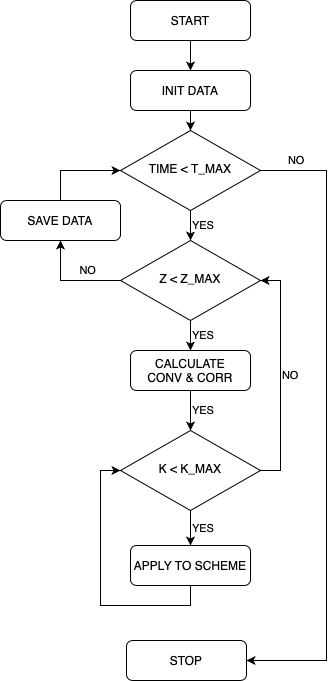

The diagram above was exported from draw.io. Its source (the exported page's mxGraphModel, read from the mxfile embedded in the PNG):
<mxGraphModel dx="1186" dy="812" grid="1" gridSize="10" guides="1" tooltips="1" connect="1" arrows="1" fold="1" page="1" pageScale="1" pageWidth="827" pageHeight="1169" math="0" shadow="0">
  <root>
    <mxCell id="WIyWlLk6GJQsqaUBKTNV-0" />
    <mxCell id="WIyWlLk6GJQsqaUBKTNV-1" parent="WIyWlLk6GJQsqaUBKTNV-0" />
    <mxCell id="5IKCfB0vAneSTm4zh3_s-15" style="edgeStyle=orthogonalEdgeStyle;rounded=0;orthogonalLoop=1;jettySize=auto;html=1;exitX=0.5;exitY=1;exitDx=0;exitDy=0;align=left;" edge="1" parent="WIyWlLk6GJQsqaUBKTNV-1" source="5IKCfB0vAneSTm4zh3_s-0" target="5IKCfB0vAneSTm4zh3_s-1">
      <mxGeometry relative="1" as="geometry" />
    </mxCell>
    <mxCell id="5IKCfB0vAneSTm4zh3_s-0" value="START" style="rounded=1;whiteSpace=wrap;html=1;fontSize=12;glass=0;strokeWidth=1;shadow=0;" vertex="1" parent="WIyWlLk6GJQsqaUBKTNV-1">
      <mxGeometry x="264" y="40" width="120" height="40" as="geometry" />
    </mxCell>
    <mxCell id="5IKCfB0vAneSTm4zh3_s-16" style="edgeStyle=orthogonalEdgeStyle;rounded=0;orthogonalLoop=1;jettySize=auto;html=1;exitX=0.5;exitY=1;exitDx=0;exitDy=0;align=left;" edge="1" parent="WIyWlLk6GJQsqaUBKTNV-1" source="5IKCfB0vAneSTm4zh3_s-1" target="5IKCfB0vAneSTm4zh3_s-2">
      <mxGeometry relative="1" as="geometry" />
    </mxCell>
    <mxCell id="5IKCfB0vAneSTm4zh3_s-1" value="INIT DATA" style="rounded=1;whiteSpace=wrap;html=1;fontSize=12;glass=0;strokeWidth=1;shadow=0;" vertex="1" parent="WIyWlLk6GJQsqaUBKTNV-1">
      <mxGeometry x="264" y="110" width="120" height="40" as="geometry" />
    </mxCell>
    <mxCell id="5IKCfB0vAneSTm4zh3_s-17" value="YES" style="edgeStyle=orthogonalEdgeStyle;rounded=0;orthogonalLoop=1;jettySize=auto;html=1;exitX=0.5;exitY=1;exitDx=0;exitDy=0;entryX=0.5;entryY=0;entryDx=0;entryDy=0;align=left;" edge="1" parent="WIyWlLk6GJQsqaUBKTNV-1" source="5IKCfB0vAneSTm4zh3_s-2" target="5IKCfB0vAneSTm4zh3_s-4">
      <mxGeometry relative="1" as="geometry" />
    </mxCell>
    <mxCell id="5IKCfB0vAneSTm4zh3_s-25" value="NO" style="edgeStyle=orthogonalEdgeStyle;rounded=0;orthogonalLoop=1;jettySize=auto;html=1;exitX=1;exitY=0.5;exitDx=0;exitDy=0;entryX=1;entryY=0.5;entryDx=0;entryDy=0;align=left;" edge="1" parent="WIyWlLk6GJQsqaUBKTNV-1" source="5IKCfB0vAneSTm4zh3_s-2" target="5IKCfB0vAneSTm4zh3_s-24">
      <mxGeometry x="-0.9182" y="10" relative="1" as="geometry">
        <Array as="points">
          <mxPoint x="460" y="210" />
          <mxPoint x="460" y="700" />
        </Array>
        <mxPoint as="offset" />
      </mxGeometry>
    </mxCell>
    <mxCell id="5IKCfB0vAneSTm4zh3_s-2" value="TIME &amp;lt; T_MAX" style="rhombus;whiteSpace=wrap;html=1;shadow=0;fontFamily=Helvetica;fontSize=12;align=center;strokeWidth=1;spacing=6;spacingTop=-4;" vertex="1" parent="WIyWlLk6GJQsqaUBKTNV-1">
      <mxGeometry x="254" y="170" width="140" height="80" as="geometry" />
    </mxCell>
    <mxCell id="5IKCfB0vAneSTm4zh3_s-8" value="YES" style="edgeStyle=orthogonalEdgeStyle;rounded=0;orthogonalLoop=1;jettySize=auto;html=1;exitX=0.5;exitY=1;exitDx=0;exitDy=0;entryX=0.5;entryY=0;entryDx=0;entryDy=0;align=left;" edge="1" parent="WIyWlLk6GJQsqaUBKTNV-1" source="5IKCfB0vAneSTm4zh3_s-4" target="5IKCfB0vAneSTm4zh3_s-6">
      <mxGeometry relative="1" as="geometry" />
    </mxCell>
    <mxCell id="5IKCfB0vAneSTm4zh3_s-22" value="NO" style="edgeStyle=orthogonalEdgeStyle;rounded=0;orthogonalLoop=1;jettySize=auto;html=1;exitX=0;exitY=0.5;exitDx=0;exitDy=0;align=right;entryX=0.5;entryY=1;entryDx=0;entryDy=0;" edge="1" parent="WIyWlLk6GJQsqaUBKTNV-1" source="5IKCfB0vAneSTm4zh3_s-4" target="5IKCfB0vAneSTm4zh3_s-20">
      <mxGeometry x="-0.5368" y="-10" relative="1" as="geometry">
        <mxPoint x="154" y="290" as="targetPoint" />
        <mxPoint as="offset" />
      </mxGeometry>
    </mxCell>
    <mxCell id="5IKCfB0vAneSTm4zh3_s-4" value="Z &amp;lt; Z_MAX" style="rhombus;whiteSpace=wrap;html=1;shadow=0;fontFamily=Helvetica;fontSize=12;align=center;strokeWidth=1;spacing=6;spacingTop=-4;" vertex="1" parent="WIyWlLk6GJQsqaUBKTNV-1">
      <mxGeometry x="254" y="280" width="140" height="80" as="geometry" />
    </mxCell>
    <mxCell id="5IKCfB0vAneSTm4zh3_s-10" value="YES" style="edgeStyle=orthogonalEdgeStyle;rounded=0;orthogonalLoop=1;jettySize=auto;html=1;exitX=0.5;exitY=1;exitDx=0;exitDy=0;entryX=0.5;entryY=0;entryDx=0;entryDy=0;align=left;verticalAlign=middle;horizontal=1;" edge="1" parent="WIyWlLk6GJQsqaUBKTNV-1" source="5IKCfB0vAneSTm4zh3_s-5" target="5IKCfB0vAneSTm4zh3_s-7">
      <mxGeometry relative="1" as="geometry" />
    </mxCell>
    <mxCell id="5IKCfB0vAneSTm4zh3_s-21" value="NO" style="edgeStyle=orthogonalEdgeStyle;rounded=0;orthogonalLoop=1;jettySize=auto;html=1;exitX=1;exitY=0.5;exitDx=0;exitDy=0;entryX=1;entryY=0.5;entryDx=0;entryDy=0;align=left;" edge="1" parent="WIyWlLk6GJQsqaUBKTNV-1" source="5IKCfB0vAneSTm4zh3_s-5" target="5IKCfB0vAneSTm4zh3_s-4">
      <mxGeometry relative="1" as="geometry" />
    </mxCell>
    <mxCell id="5IKCfB0vAneSTm4zh3_s-5" value="K &amp;lt; K_MAX" style="rhombus;whiteSpace=wrap;html=1;shadow=0;fontFamily=Helvetica;fontSize=12;align=center;strokeWidth=1;spacing=6;spacingTop=-4;" vertex="1" parent="WIyWlLk6GJQsqaUBKTNV-1">
      <mxGeometry x="254" y="470" width="140" height="80" as="geometry" />
    </mxCell>
    <mxCell id="5IKCfB0vAneSTm4zh3_s-9" value="YES" style="edgeStyle=orthogonalEdgeStyle;rounded=0;orthogonalLoop=1;jettySize=auto;html=1;exitX=0.5;exitY=1;exitDx=0;exitDy=0;entryX=0.5;entryY=0;entryDx=0;entryDy=0;align=left;verticalAlign=middle;" edge="1" parent="WIyWlLk6GJQsqaUBKTNV-1" source="5IKCfB0vAneSTm4zh3_s-6" target="5IKCfB0vAneSTm4zh3_s-5">
      <mxGeometry relative="1" as="geometry" />
    </mxCell>
    <mxCell id="5IKCfB0vAneSTm4zh3_s-6" value="CALCULATE&lt;br&gt;CONV &amp;amp; CORR" style="rounded=1;whiteSpace=wrap;html=1;fontSize=12;glass=0;strokeWidth=1;shadow=0;" vertex="1" parent="WIyWlLk6GJQsqaUBKTNV-1">
      <mxGeometry x="264" y="390" width="120" height="40" as="geometry" />
    </mxCell>
    <mxCell id="5IKCfB0vAneSTm4zh3_s-18" style="edgeStyle=orthogonalEdgeStyle;rounded=0;orthogonalLoop=1;jettySize=auto;html=1;exitX=0.5;exitY=1;exitDx=0;exitDy=0;entryX=0;entryY=0.5;entryDx=0;entryDy=0;align=left;" edge="1" parent="WIyWlLk6GJQsqaUBKTNV-1" source="5IKCfB0vAneSTm4zh3_s-7" target="5IKCfB0vAneSTm4zh3_s-5">
      <mxGeometry relative="1" as="geometry" />
    </mxCell>
    <mxCell id="5IKCfB0vAneSTm4zh3_s-7" value="APPLY TO SCHEME" style="rounded=1;whiteSpace=wrap;html=1;fontSize=12;glass=0;strokeWidth=1;shadow=0;" vertex="1" parent="WIyWlLk6GJQsqaUBKTNV-1">
      <mxGeometry x="264" y="585" width="120" height="40" as="geometry" />
    </mxCell>
    <mxCell id="5IKCfB0vAneSTm4zh3_s-23" style="edgeStyle=orthogonalEdgeStyle;rounded=0;orthogonalLoop=1;jettySize=auto;html=1;exitX=0.5;exitY=0;exitDx=0;exitDy=0;entryX=0;entryY=0.5;entryDx=0;entryDy=0;align=left;" edge="1" parent="WIyWlLk6GJQsqaUBKTNV-1" source="5IKCfB0vAneSTm4zh3_s-20" target="5IKCfB0vAneSTm4zh3_s-2">
      <mxGeometry relative="1" as="geometry" />
    </mxCell>
    <mxCell id="5IKCfB0vAneSTm4zh3_s-20" value="SAVE DATA" style="rounded=1;whiteSpace=wrap;html=1;fontSize=12;glass=0;strokeWidth=1;shadow=0;" vertex="1" parent="WIyWlLk6GJQsqaUBKTNV-1">
      <mxGeometry x="134" y="240" width="120" height="40" as="geometry" />
    </mxCell>
    <mxCell id="5IKCfB0vAneSTm4zh3_s-24" value="STOP" style="rounded=1;whiteSpace=wrap;html=1;fontSize=12;glass=0;strokeWidth=1;shadow=0;" vertex="1" parent="WIyWlLk6GJQsqaUBKTNV-1">
      <mxGeometry x="260" y="680" width="120" height="40" as="geometry" />
    </mxCell>
  </root>
</mxGraphModel>